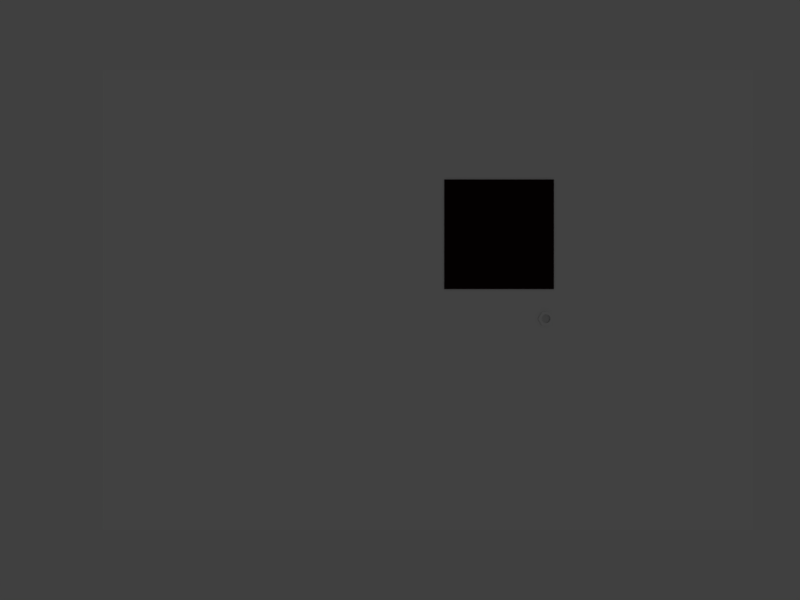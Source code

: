 # Source: component_hexa_nut.blend  (saved by Blender 2.79.0; exported with 4.5.12 LTS)
import bpy
from mathutils import Matrix  # noqa: F401  (used for matrix-valued properties, if any)

bpy.ops.wm.read_factory_settings(use_empty=True)
scene = bpy.context.scene
scene.name = 'Scene'

# ---- collections
col_collection_1 = bpy.data.collections.new('Collection 1'); scene.collection.children.link(col_collection_1)

# ---- materials (node trees are filled in below, after node groups)
mat_material = bpy.data.materials.new('Material')
mat_material.alpha_threshold = 0.0
mat_material.use_transparent_shadow = False
mat_material.diffuse_color = (0.01467, 0.003074, 0.005939, 1.0)
mat_material.roughness = 0.5

# ---- material node trees

# ---- world
world_world = bpy.data.worlds.new('World'); scene.world = world_world
world_world.color = (0.05088, 0.05088, 0.05088)
world_world.use_sun_shadow = False
world_world.sun_shadow_jitter_overblur = 0.0
world_world.cycles.sampling_method = 'MANUAL'

# ---- cameras
cam_camera = bpy.data.cameras.new('Camera')
cam_camera.sensor_fit = 'HORIZONTAL'
cam_camera.clip_end = 100.0
cam_camera.lens = 3.795
cam_camera.sensor_width = 4.48
cam_camera.sensor_height = 3.37
cam_camera.display_size = 0.2
cam_camera.lens_unit = 'FOV'
cam_camera.dof.focus_distance = 0.0
cam_camera.dof.aperture_fstop = 128.0
cam_camera.dof.aperture_blades = 6

# ---- lights
light_hemi = bpy.data.lights.new('Hemi', 'SUN')
light_hemi.transmission_factor = 0.0
light_hemi.angle = 0.1993
light_hemi.energy = 0.05
light_hemi.shadow_buffer_clip_start = 0.5
light_hemi.shadow_soft_size = 0.1
light_hemi.shadow_cascade_max_distance = 1000.0

# ---- meshes
me_hexa_nut = bpy.data.meshes.new('Hexa Nut')
me_hexa_nut.from_pydata([(-0.003031, 0.00175, 0.0015), (0.0, 0.0035, -0.0015), (-0.003031, 0.00175, -0.0015), (0.0, 0.0035, 0.0015), (-0.003031, -0.00175, 0.0015), (-0.001732, -0.001, 0.0015), (0.0, -0.0035, 0.0015), (-0.001932, -0.0005176, 0.0015), (-0.002, 0.0, 0.0015), (-0.001414, -0.001414, 0.0015), (-0.001, -0.001732, 0.0015), (-0.0005176, -0.001932, 0.0015), (0.0, -0.002, 0.0015), (0.003031, -0.00175, 0.0015), (0.0005176, -0.001932, 0.0015), (0.001, -0.001732, 0.0015), (0.001414, -0.001414, 0.0015), (0.001732, -0.001, 0.0015), (0.001932, -0.0005176, 0.0015), (0.002, 0.0, 0.0015), (-0.001732, 0.001, 0.0015), (-0.001932, 0.0005176, 0.0015), (-0.001414, 0.001414, 0.0015), (-0.001, 0.001732, 0.0015), (-0.0005176, 0.001932, 0.0015), (0.0, 0.002, 0.0015), (0.0005176, 0.001932, 0.0015), (0.003031, 0.00175, 0.0015), (0.001, 0.001732, 0.0015), (0.001414, 0.001414, 0.0015), (0.001732, 0.001, 0.0015), (0.001932, 0.0005176, 0.0015), (-0.003031, -0.00175, -0.0015), (0.0, -0.0035, -0.0015), (0.003031, 0.00175, -0.0015), (0.003031, -0.00175, -0.0015), (0.0006995, -0.001874, -0.0005), (0.001161, -0.001629, -0.0015), (0.0006995, -0.001874, -0.0015), (0.001161, -0.001629, -0.0005), (0.0008464, -0.001796, -0.0005), (0.001, -0.001732, -0.0005), (0.001076, -0.001674, -0.0005), (0.001978, -0.0001649, -0.0005), (0.001972, -0.000331, -0.0015), (0.001972, -0.000331, -0.0005), (0.001991, 0.0001907, -0.0015), (0.002, 0.0, -0.0005), (0.001987, 9.499e-05, -0.0005), (0.001991, 0.0001907, -0.0005), (0.0008302, 0.00182, -0.0005), (0.000331, 0.001972, -0.0015), (0.0008302, 0.00182, -0.0015), (0.000331, 0.001972, -0.0005), (0.0006713, 0.001868, -0.0005), (0.0005176, 0.001932, -0.0005), (0.0004226, 0.001944, -0.0005), (0.001868, -0.0006713, -0.0005), (0.00182, -0.0008302, -0.0015), (0.00182, -0.0008302, -0.0005), (0.001932, -0.0005176, -0.0005), (0.001944, -0.0004226, -0.0005), (0.001631, -0.001132, -0.0005), (0.001543, -0.001273, -0.0015), (0.001543, -0.001273, -0.0005), (0.001732, -0.001, -0.0005), (0.001769, -0.0009115, -0.0005), (0.001954, 0.0003528, -0.0005), (0.001874, 0.0006995, -0.0015), (0.001932, 0.0005176, -0.0005), (0.001895, 0.0006062, -0.0005), (0.001874, 0.0006995, -0.0005), (0.001515, 0.001282, -0.0005), (0.001629, 0.001161, -0.0015), (0.001629, 0.001161, -0.0005), (0.001273, 0.001543, -0.0015), (0.001414, 0.001414, -0.0005), (0.001338, 0.001473, -0.0005), (0.001273, 0.001543, -0.0005), (0.001282, -0.001515, -0.0005), (0.001414, -0.001414, -0.0005), (0.001473, -0.001338, -0.0005), (0.001796, 0.0008464, -0.0005), (0.001732, 0.001, -0.0005), (0.001674, 0.001076, -0.0005), (0.001132, 0.001631, -0.0005), (0.001, 0.001732, -0.0005), (0.0009115, 0.001769, -0.0005), (-0.001273, -0.001543, -0.0005), (-0.0008302, -0.00182, -0.0015), (-0.001273, -0.001543, -0.0015), (-0.0008302, -0.00182, -0.0005), (-0.001132, -0.001631, -0.0005), (-0.001, -0.001732, -0.0005), (-0.0009115, -0.001769, -0.0005), (-0.000331, -0.001972, -0.0015), (-0.000331, -0.001972, -0.0005), (-0.0006713, -0.001868, -0.0005), (-0.0005176, -0.001932, -0.0005), (-0.0004226, -0.001944, -0.0005), (-0.0001907, 0.001991, -0.0015), (-0.0001907, 0.001991, -0.0005), (0.0001649, 0.001978, -0.0005), (0.0, 0.002, -0.0005), (-9.499e-05, 0.001987, -0.0005), (-0.0006995, 0.001874, -0.0015), (-0.0006995, 0.001874, -0.0005), (-0.0003528, 0.001954, -0.0005), (-0.0005176, 0.001932, -0.0005), (-0.0006062, 0.001895, -0.0005), (-0.001161, 0.001629, -0.0015), (-0.001161, 0.001629, -0.0005), (-0.0008464, 0.001796, -0.0005), (-0.001, 0.001732, -0.0005), (-0.001076, 0.001674, -0.0005), (-0.001543, 0.001273, -0.0015), (-0.001543, 0.001273, -0.0005), (-0.001282, 0.001515, -0.0005), (-0.001414, 0.001414, -0.0005), (-0.001473, 0.001338, -0.0005), (-0.00182, 0.0008302, -0.0005), (-0.00182, 0.0008302, -0.0015), (-0.001769, 0.0009115, -0.0005), (-0.001732, 0.001, -0.0005), (-0.001631, 0.001132, -0.0005), (-0.001972, 0.000331, -0.0005), (-0.001972, 0.000331, -0.0015), (-0.001944, 0.0004226, -0.0005), (-0.001932, 0.0005176, -0.0005), (-0.001868, 0.0006713, -0.0005), (-0.001991, -0.0001907, -0.0005), (-0.001991, -0.0001907, -0.0015), (-0.001987, -9.499e-05, -0.0005), (-0.002, 0.0, -0.0005), (-0.001978, 0.0001649, -0.0005), (-0.001874, -0.0006995, -0.0005), (-0.001874, -0.0006995, -0.0015), (-0.001895, -0.0006062, -0.0005), (-0.001932, -0.0005176, -0.0005), (-0.001954, -0.0003528, -0.0005), (-0.001629, -0.001161, -0.0005), (-0.001629, -0.001161, -0.0015), (-0.001674, -0.001076, -0.0005), (-0.001732, -0.001, -0.0005), (-0.001796, -0.0008464, -0.0005), (-0.001338, -0.001473, -0.0005), (-0.001414, -0.001414, -0.0005), (-0.001515, -0.001282, -0.0005), (0.0001907, -0.001991, -0.0005), (0.0001907, -0.001991, -0.0015), (0.0003528, -0.001954, -0.0005), (0.0005176, -0.001932, -0.0005), (0.0006062, -0.001895, -0.0005), (-0.0001649, -0.001978, -0.0005), (0.0, -0.002, -0.0005), (9.499e-05, -0.001987, -0.0005)], [], [(0, 1, 2), (1, 0, 3), (4, 5, 0), (5, 4, 6), (0, 5, 7), (0, 7, 8), (5, 6, 9), (9, 6, 10), (10, 6, 11), (11, 6, 12), (12, 6, 13), (12, 13, 14), (14, 13, 15), (15, 13, 16), (16, 13, 17), (17, 13, 18), (18, 13, 19), (0, 20, 3), (20, 0, 21), (21, 0, 8), (3, 20, 22), (3, 22, 23), (3, 23, 24), (3, 24, 25), (3, 25, 26), (3, 26, 27), (27, 26, 28), (27, 28, 29), (27, 29, 30), (27, 30, 31), (27, 31, 19), (27, 19, 13), (6, 32, 33), (32, 6, 4), (34, 13, 35), (13, 34, 27), (13, 33, 35), (33, 13, 6), (0, 32, 4), (32, 0, 2), (3, 34, 1), (34, 3, 27), (36, 37, 38), (37, 36, 39), (39, 36, 40), (39, 40, 41), (39, 41, 42), (43, 44, 45), (44, 43, 46), (46, 43, 47), (46, 47, 48), (46, 48, 49), (50, 51, 52), (51, 50, 53), (53, 50, 54), (53, 54, 55), (53, 55, 56), (57, 58, 59), (58, 57, 44), (44, 57, 60), (44, 60, 61), (44, 61, 45), (62, 63, 64), (63, 62, 58), (58, 62, 65), (58, 65, 66), (58, 66, 59), (67, 46, 49), (46, 67, 68), (68, 67, 69), (68, 69, 70), (68, 70, 71), (72, 73, 74), (73, 72, 75), (75, 72, 76), (75, 76, 77), (75, 77, 78), (39, 63, 37), (63, 39, 64), (64, 39, 79), (64, 79, 80), (64, 80, 81), (82, 68, 71), (68, 82, 73), (73, 82, 83), (73, 83, 84), (73, 84, 74), (78, 52, 75), (52, 78, 50), (50, 78, 85), (50, 85, 86), (50, 86, 87), (88, 89, 90), (89, 88, 91), (91, 88, 92), (91, 92, 93), (91, 93, 94), (91, 95, 89), (95, 91, 96), (96, 91, 97), (96, 97, 98), (96, 98, 99), (53, 100, 51), (100, 53, 101), (101, 53, 102), (101, 102, 103), (101, 103, 104), (101, 105, 100), (105, 101, 106), (106, 101, 107), (106, 107, 108), (106, 108, 109), (106, 110, 105), (110, 106, 111), (111, 106, 112), (111, 112, 113), (111, 113, 114), (111, 115, 110), (115, 111, 116), (116, 111, 117), (116, 117, 118), (116, 118, 119), (115, 120, 121), (120, 115, 122), (122, 115, 123), (123, 115, 124), (124, 115, 116), (121, 125, 126), (125, 121, 127), (127, 121, 128), (128, 121, 129), (129, 121, 120), (126, 130, 131), (130, 126, 132), (132, 126, 133), (133, 126, 134), (134, 126, 125), (131, 135, 136), (135, 131, 137), (137, 131, 138), (138, 131, 139), (139, 131, 130), (136, 140, 141), (140, 136, 142), (142, 136, 143), (143, 136, 144), (144, 136, 135), (141, 88, 90), (88, 141, 145), (145, 141, 146), (146, 141, 147), (147, 141, 140), (148, 38, 149), (38, 148, 36), (36, 148, 150), (36, 150, 151), (36, 151, 152), (96, 149, 95), (149, 96, 148), (148, 96, 153), (148, 153, 154), (148, 154, 155), (2, 126, 131), (126, 2, 121), (121, 2, 115), (115, 2, 1), (115, 1, 110), (110, 1, 105), (105, 1, 100), (100, 1, 51), (51, 1, 34), (51, 34, 52), (52, 34, 75), (75, 34, 73), (73, 34, 68), (68, 34, 46), (46, 34, 35), (32, 141, 33), (141, 32, 136), (136, 32, 2), (136, 2, 131), (33, 141, 90), (33, 90, 89), (33, 89, 95), (33, 95, 149), (33, 149, 35), (35, 149, 38), (35, 38, 37), (35, 37, 63), (35, 63, 58), (35, 58, 44), (35, 44, 46), (28, 87, 86), (87, 28, 50), (50, 28, 54), (54, 28, 55), (55, 28, 26), (26, 56, 55), (56, 26, 53), (53, 26, 102), (102, 26, 103), (103, 26, 25), (25, 104, 103), (104, 25, 101), (101, 25, 107), (107, 25, 108), (108, 25, 24), (24, 109, 108), (109, 24, 106), (106, 24, 112), (112, 24, 113), (113, 24, 23), (23, 114, 113), (114, 23, 111), (111, 23, 117), (117, 23, 118), (118, 23, 22), (124, 20, 123), (20, 124, 22), (22, 124, 116), (22, 116, 119), (22, 119, 118), (129, 21, 128), (21, 129, 20), (20, 129, 120), (20, 120, 122), (20, 122, 123), (31, 47, 19), (47, 31, 48), (48, 31, 49), (49, 31, 67), (67, 31, 69), (144, 5, 143), (5, 144, 7), (7, 144, 135), (7, 135, 137), (7, 137, 138), (147, 9, 146), (9, 147, 5), (5, 147, 140), (5, 140, 142), (5, 142, 143), (15, 42, 41), (42, 15, 39), (39, 15, 79), (79, 15, 80), (80, 15, 16), (9, 145, 146), (145, 9, 88), (88, 9, 92), (92, 9, 93), (93, 9, 10), (10, 94, 93), (94, 10, 91), (91, 10, 97), (97, 10, 98), (98, 10, 11), (14, 152, 151), (152, 14, 36), (36, 14, 40), (40, 14, 41), (41, 14, 15), (18, 65, 17), (65, 18, 66), (66, 18, 59), (59, 18, 57), (57, 18, 60), (12, 155, 154), (155, 12, 148), (148, 12, 150), (150, 12, 151), (151, 12, 14), (11, 99, 98), (99, 11, 96), (96, 11, 153), (153, 11, 154), (154, 11, 12), (134, 8, 133), (8, 134, 21), (21, 134, 125), (21, 125, 127), (21, 127, 128), (17, 80, 16), (80, 17, 81), (81, 17, 64), (64, 17, 62), (62, 17, 65), (19, 60, 18), (60, 19, 61), (61, 19, 45), (45, 19, 43), (43, 19, 47), (139, 7, 138), (7, 139, 8), (8, 139, 130), (8, 130, 132), (8, 132, 133), (29, 77, 76), (77, 29, 78), (78, 29, 85), (85, 29, 86), (86, 29, 28), (29, 83, 30), (83, 29, 84), (84, 29, 74), (74, 29, 72), (72, 29, 76), (30, 69, 31), (69, 30, 70), (70, 30, 71), (71, 30, 82), (82, 30, 83)])
me_hexa_nut.use_remesh_preserve_volume = False
me_hexa_nut.use_remesh_preserve_attributes = False
me_hexa_nut.use_mirror_vertex_groups = False
me_hexa_nut.update()
me_cube_004 = bpy.data.meshes.new('Cube.004')
me_cube_004.from_pydata([(-1.0, -1.0, -1.0), (-1.0, -1.0, 1.0), (-1.0, 1.0, -1.0), (-1.0, 1.0, 1.0), (1.0, -1.0, -1.0), (1.0, -1.0, 1.0), (1.0, 1.0, -1.0), (1.0, 1.0, 1.0)], [], [(0, 1, 3, 2), (2, 3, 7, 6), (6, 7, 5, 4), (4, 5, 1, 0), (2, 6, 4, 0), (7, 3, 1, 5)])
me_cube_004.use_remesh_preserve_volume = False
me_cube_004.use_remesh_preserve_attributes = False
me_cube_004.use_mirror_vertex_groups = False
me_cube_004.update()
me_cube = bpy.data.meshes.new('Cube')
me_cube.from_pydata([(-1.0, -1.0, 0.0), (-1.0, -1.0, 2.0), (-1.0, 1.0, 0.0), (-1.0, 1.0, 2.0), (1.0, -1.0, 0.0), (1.0, -1.0, 2.0), (1.0, 1.0, 0.0), (1.0, 1.0, 2.0)], [], [(0, 1, 3, 2), (2, 3, 7, 6), (6, 7, 5, 4), (4, 5, 1, 0), (2, 6, 4, 0), (7, 3, 1, 5)])
me_cube.materials.append(mat_material)
me_cube.use_remesh_preserve_volume = False
me_cube.use_remesh_preserve_attributes = False
me_cube.use_mirror_vertex_groups = False
me_cube.update()

# ---- objects
ob_hexa_nut = bpy.data.objects.new('Hexa Nut', me_hexa_nut)
ob_hemi = bpy.data.objects.new('Hemi', light_hemi)
ob_camera = bpy.data.objects.new('Camera', cam_camera)
ob_sheet = bpy.data.objects.new('Sheet', me_cube_004)
ob_marker = bpy.data.objects.new('Marker', me_cube)

# ---- transforms, parenting, visibility, modifiers, constraints
ob_hexa_nut.location = (0.0385, 0.021, 0.0015)
ob_hexa_nut.lineart.crease_threshold = 0.0
ob_hemi.location = (0.0077, -0.07867, 0.3627)
ob_hemi.lineart.crease_threshold = 0.0
ob_camera.location = (0.03, -0.04519, 0.31)
ob_camera.rotation_euler = (0.0, 0.0, 1.571)
ob_camera.lineart.crease_threshold = 0.0
ob_sheet.location = (0.03, -0.0325, 0.00025)
ob_sheet.scale = (0.105, 0.1485, 0.00025)
ob_sheet.lineart.crease_threshold = 0.0
ob_marker.location = (0.0, 0.0, 0.0)
ob_marker.scale = (0.025, 0.025, 0.0005)
ob_marker.lineart.crease_threshold = 0.0

# ---- collection membership
col_collection_1.objects.link(ob_hexa_nut)
col_collection_1.objects.link(ob_hemi)
col_collection_1.objects.link(ob_camera)
col_collection_1.objects.link(ob_sheet)
col_collection_1.objects.link(ob_marker)

# ---- scene / render settings (as saved in the file)
scene.camera = ob_camera
scene.frame_start = 1; scene.frame_end = 250; scene.frame_set(1)
scene.render.engine = 'BLENDER_EEVEE_NEXT'
scene.render.resolution_x = 640
scene.render.resolution_y = 480
scene.render.dither_intensity = 0.0
scene.cycles.use_denoising = False
scene.cycles.samples = 128
scene.cycles.sampling_pattern = 'TABULATED_SOBOL'
scene.cycles.use_adaptive_sampling = False
scene.cycles.use_light_tree = False
scene.cycles.blur_glossy = 0.0
scene.cycles.sample_clamp_indirect = 0.0
scene.view_settings.view_transform = 'Standard'
bpy.context.view_layer.update()
